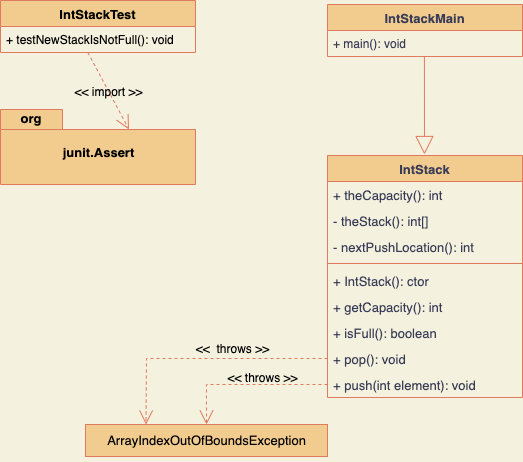

The diagram above was exported from draw.io. Its source (the exported page's mxGraphModel, read from the mxfile embedded in the PNG):
<mxGraphModel dx="735" dy="626" grid="0" gridSize="10" guides="1" tooltips="1" connect="1" arrows="1" fold="1" page="1" pageScale="1" pageWidth="827" pageHeight="1169" background="#F4F1DE" math="0" shadow="0">
  <root>
    <mxCell id="0" />
    <mxCell id="1" parent="0" />
    <mxCell id="36" value="IntStackMain" style="swimlane;fontStyle=1;align=center;verticalAlign=top;childLayout=stackLayout;horizontal=1;startSize=26;horizontalStack=0;resizeParent=1;resizeParentMax=0;resizeLast=0;collapsible=1;marginBottom=0;strokeColor=#E07A5F;fontColor=#393C56;fillColor=#F2CC8F;fontSize=13;" vertex="1" parent="1">
      <mxGeometry x="565" y="40" width="195" height="52" as="geometry" />
    </mxCell>
    <mxCell id="37" value="+ main(): void" style="text;strokeColor=none;fillColor=none;align=left;verticalAlign=top;spacingLeft=4;spacingRight=4;overflow=hidden;rotatable=0;points=[[0,0.5],[1,0.5]];portConstraint=eastwest;fontColor=#393C56;" vertex="1" parent="36">
      <mxGeometry y="26" width="195" height="26" as="geometry" />
    </mxCell>
    <mxCell id="40" value="IntStack" style="swimlane;fontStyle=1;align=center;verticalAlign=top;childLayout=stackLayout;horizontal=1;startSize=26;horizontalStack=0;resizeParent=1;resizeParentMax=0;resizeLast=0;collapsible=1;marginBottom=0;strokeColor=#E07A5F;fontSize=13;fontColor=#393C56;fillColor=#F2CC8F;" vertex="1" parent="1">
      <mxGeometry x="565" y="191" width="195" height="242" as="geometry" />
    </mxCell>
    <mxCell id="41" value="+ theCapacity(): int" style="text;strokeColor=none;fillColor=none;align=left;verticalAlign=top;spacingLeft=4;spacingRight=4;overflow=hidden;rotatable=0;points=[[0,0.5],[1,0.5]];portConstraint=eastwest;fontSize=13;fontColor=#393C56;" vertex="1" parent="40">
      <mxGeometry y="26" width="195" height="26" as="geometry" />
    </mxCell>
    <mxCell id="45" value="- theStack(): int[]" style="text;strokeColor=none;fillColor=none;align=left;verticalAlign=top;spacingLeft=4;spacingRight=4;overflow=hidden;rotatable=0;points=[[0,0.5],[1,0.5]];portConstraint=eastwest;fontSize=13;fontColor=#393C56;" vertex="1" parent="40">
      <mxGeometry y="52" width="195" height="26" as="geometry" />
    </mxCell>
    <mxCell id="44" value="- nextPushLocation(): int" style="text;strokeColor=none;fillColor=none;align=left;verticalAlign=top;spacingLeft=4;spacingRight=4;overflow=hidden;rotatable=0;points=[[0,0.5],[1,0.5]];portConstraint=eastwest;fontSize=13;fontColor=#393C56;" vertex="1" parent="40">
      <mxGeometry y="78" width="195" height="26" as="geometry" />
    </mxCell>
    <mxCell id="42" value="" style="line;strokeWidth=1;fillColor=none;align=left;verticalAlign=middle;spacingTop=-1;spacingLeft=3;spacingRight=3;rotatable=0;labelPosition=right;points=[];portConstraint=eastwest;strokeColor=inherit;fontSize=13;fontColor=#393C56;" vertex="1" parent="40">
      <mxGeometry y="104" width="195" height="8" as="geometry" />
    </mxCell>
    <mxCell id="46" value="+ IntStack(): ctor" style="text;strokeColor=none;fillColor=none;align=left;verticalAlign=top;spacingLeft=4;spacingRight=4;overflow=hidden;rotatable=0;points=[[0,0.5],[1,0.5]];portConstraint=eastwest;fontSize=13;fontColor=#393C56;" vertex="1" parent="40">
      <mxGeometry y="112" width="195" height="26" as="geometry" />
    </mxCell>
    <mxCell id="47" value="+ getCapacity(): int" style="text;strokeColor=none;fillColor=none;align=left;verticalAlign=top;spacingLeft=4;spacingRight=4;overflow=hidden;rotatable=0;points=[[0,0.5],[1,0.5]];portConstraint=eastwest;fontSize=13;fontColor=#393C56;" vertex="1" parent="40">
      <mxGeometry y="138" width="195" height="26" as="geometry" />
    </mxCell>
    <mxCell id="48" value="+ isFull(): boolean" style="text;strokeColor=none;fillColor=none;align=left;verticalAlign=top;spacingLeft=4;spacingRight=4;overflow=hidden;rotatable=0;points=[[0,0.5],[1,0.5]];portConstraint=eastwest;fontSize=13;fontColor=#393C56;" vertex="1" parent="40">
      <mxGeometry y="164" width="195" height="26" as="geometry" />
    </mxCell>
    <mxCell id="49" value="+ pop(): void" style="text;strokeColor=none;fillColor=none;align=left;verticalAlign=top;spacingLeft=4;spacingRight=4;overflow=hidden;rotatable=0;points=[[0,0.5],[1,0.5]];portConstraint=eastwest;fontSize=13;fontColor=#393C56;" vertex="1" parent="40">
      <mxGeometry y="190" width="195" height="26" as="geometry" />
    </mxCell>
    <mxCell id="43" value="+ push(int element): void" style="text;strokeColor=none;fillColor=none;align=left;verticalAlign=top;spacingLeft=4;spacingRight=4;overflow=hidden;rotatable=0;points=[[0,0.5],[1,0.5]];portConstraint=eastwest;fontSize=13;fontColor=#393C56;" vertex="1" parent="40">
      <mxGeometry y="216" width="195" height="26" as="geometry" />
    </mxCell>
    <mxCell id="50" value="&lt;div style=&quot;&quot;&gt;&lt;pre style=&quot;&quot;&gt;&lt;font color=&quot;#000000&quot; style=&quot;&quot; face=&quot;Helvetica&quot;&gt;ArrayIndexOutOfBoundsException&lt;/font&gt;&lt;/pre&gt;&lt;/div&gt;" style="html=1;strokeColor=#E07A5F;fontSize=13;fontColor=#393C56;fillColor=#F2CC8F;" vertex="1" parent="1">
      <mxGeometry x="323" y="460" width="242" height="32" as="geometry" />
    </mxCell>
    <mxCell id="51" value="" style="endArrow=block;endSize=16;endFill=0;html=1;rounded=0;strokeColor=#E07A5F;fontFamily=Helvetica;fontSize=13;fontColor=#000000;fillColor=#F2CC8F;exitX=0.497;exitY=1.058;exitDx=0;exitDy=0;exitPerimeter=0;" edge="1" parent="1">
      <mxGeometry width="160" relative="1" as="geometry">
        <mxPoint x="661.915" y="91.50800000000004" as="sourcePoint" />
        <mxPoint x="662" y="190" as="targetPoint" />
      </mxGeometry>
    </mxCell>
    <mxCell id="57" value="&amp;lt;&amp;lt;&amp;nbsp; throws &amp;gt;&amp;gt;" style="endArrow=open;endSize=12;dashed=1;html=1;rounded=0;strokeColor=#E07A5F;fontFamily=Helvetica;fontSize=12;fontColor=#000000;fillColor=#F2CC8F;exitX=0;exitY=0.5;exitDx=0;exitDy=0;labelBackgroundColor=none;entryX=0.25;entryY=0;entryDx=0;entryDy=0;" edge="1" parent="1" source="49" target="50">
      <mxGeometry x="-0.2299" y="-9" width="160" relative="1" as="geometry">
        <mxPoint x="375" y="391" as="sourcePoint" />
        <mxPoint x="535" y="391" as="targetPoint" />
        <Array as="points">
          <mxPoint x="384" y="394" />
        </Array>
        <mxPoint as="offset" />
      </mxGeometry>
    </mxCell>
    <mxCell id="58" value="&amp;lt;&amp;lt; throws &amp;gt;&amp;gt;" style="endArrow=open;endSize=12;dashed=1;html=1;rounded=0;labelBackgroundColor=none;strokeColor=#E07A5F;fontFamily=Helvetica;fontSize=12;fontColor=#000000;fillColor=#F2CC8F;exitX=0;exitY=0.5;exitDx=0;exitDy=0;entryX=0.5;entryY=0;entryDx=0;entryDy=0;" edge="1" parent="1" source="43" target="50">
      <mxGeometry x="-0.1925" y="-6" width="160" relative="1" as="geometry">
        <mxPoint x="305" y="312" as="sourcePoint" />
        <mxPoint x="465" y="312" as="targetPoint" />
        <Array as="points">
          <mxPoint x="444" y="420" />
        </Array>
        <mxPoint as="offset" />
      </mxGeometry>
    </mxCell>
    <mxCell id="59" value="IntStackTest" style="swimlane;fontStyle=1;align=center;verticalAlign=top;childLayout=stackLayout;horizontal=1;startSize=26;horizontalStack=0;resizeParent=1;resizeParentMax=0;resizeLast=0;collapsible=1;marginBottom=0;labelBackgroundColor=none;strokeColor=#E07A5F;fontFamily=Helvetica;fontSize=13;fontColor=#000000;fillColor=#F2CC8F;" vertex="1" parent="1">
      <mxGeometry x="238" y="36" width="195" height="52" as="geometry" />
    </mxCell>
    <mxCell id="60" value="+ testNewStackIsNotFull(): void" style="text;strokeColor=none;fillColor=none;align=left;verticalAlign=top;spacingLeft=4;spacingRight=4;overflow=hidden;rotatable=0;points=[[0,0.5],[1,0.5]];portConstraint=eastwest;labelBackgroundColor=none;fontFamily=Helvetica;fontSize=12;fontColor=#000000;" vertex="1" parent="59">
      <mxGeometry y="26" width="195" height="26" as="geometry" />
    </mxCell>
    <object label="junit.Assert" id="65">
      <mxCell style="shape=folder;fontStyle=1;spacingTop=10;tabWidth=62;tabHeight=20;tabPosition=left;html=1;labelBackgroundColor=none;strokeColor=#E07A5F;fontFamily=Helvetica;fontSize=13;fontColor=#000000;fillColor=#F2CC8F;" vertex="1" parent="1">
        <mxGeometry x="238" y="145" width="195" height="75" as="geometry" />
      </mxCell>
    </object>
    <mxCell id="66" value="org" style="text;align=center;fontStyle=1;verticalAlign=middle;spacingLeft=3;spacingRight=3;strokeColor=none;rotatable=0;points=[[0,0.5],[1,0.5]];portConstraint=eastwest;labelBackgroundColor=none;fontFamily=Helvetica;fontSize=13;fontColor=#000000;fillColor=#F2CC8F;" vertex="1" parent="1">
      <mxGeometry x="246" y="147" width="46" height="13" as="geometry" />
    </mxCell>
    <mxCell id="67" value="&lt;font style=&quot;font-size: 12px;&quot;&gt;&amp;lt;&amp;lt; import &amp;gt;&amp;gt;&lt;/font&gt;" style="endArrow=open;endSize=12;dashed=1;html=1;rounded=0;labelBackgroundColor=none;strokeColor=#E07A5F;fontFamily=Helvetica;fontSize=13;fontColor=#000000;fillColor=#F2CC8F;exitX=0.448;exitY=1;exitDx=0;exitDy=0;exitPerimeter=0;entryX=0;entryY=0;entryDx=128.5;entryDy=20;entryPerimeter=0;" edge="1" parent="1" source="60" target="65">
      <mxGeometry width="160" relative="1" as="geometry">
        <mxPoint x="327" y="143" as="sourcePoint" />
        <mxPoint x="487" y="143" as="targetPoint" />
      </mxGeometry>
    </mxCell>
  </root>
</mxGraphModel>